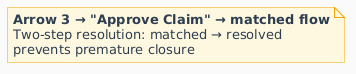

The diagram above was rendered by PlantUML. Its source (embedded in the PNG):
@startuml
skinparam defaultFontName Arial
skinparam backgroundColor #FAFAFA
skinparam note {
  BackgroundColor #FFF8E1
  BorderColor #F0A500
  FontColor #2C3E50
}
note as N3
  **Arrow 3 → "Approve Claim" → matched flow**
  Two-step resolution: matched → resolved
  prevents premature closure
end note
@enduml